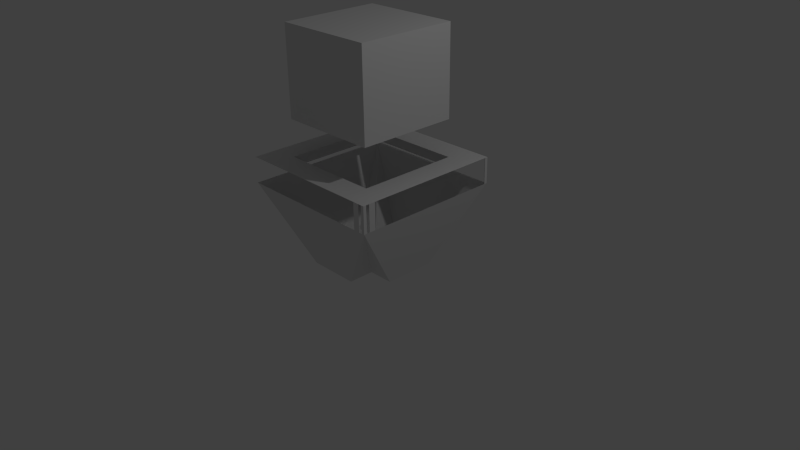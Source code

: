 # Source: temple.blend  (saved by Blender 2.67.0; exported with 4.5.12 LTS)
import bpy
from mathutils import Matrix  # noqa: F401  (used for matrix-valued properties, if any)

bpy.ops.wm.read_factory_settings(use_empty=True)
scene = bpy.context.scene
scene.name = 'Scene'

# ---- collections
col_collection_1 = bpy.data.collections.new('Collection 1'); scene.collection.children.link(col_collection_1)

# ---- world
world_world = bpy.data.worlds.new('World'); scene.world = world_world
world_world.color = (0.05088, 0.05088, 0.05088)
world_world.use_sun_shadow = False
world_world.sun_shadow_jitter_overblur = 0.0
world_world.cycles.sampling_method = 'MANUAL'
world_world.cycles.sample_map_resolution = 256

# ---- cameras
cam_camera = bpy.data.cameras.new('Camera')
cam_camera.clip_end = 100.0
cam_camera.lens = 35.0
cam_camera.sensor_width = 32.0
cam_camera.sensor_height = 18.0
cam_camera.ortho_scale = 7.314
cam_camera.dof.focus_distance = 0.0
cam_camera.dof.aperture_fstop = 128.0

# ---- lights
light_lamp = bpy.data.lights.new('Lamp', 'POINT')
light_lamp.transmission_factor = 0.0
light_lamp.cutoff_distance = 30.0
light_lamp.energy = 100.0
light_lamp.shadow_buffer_clip_start = 1.001
light_lamp.shadow_soft_size = 0.1
light_lamp.shadow_maximum_resolution = 0.006
light_lamp.use_absolute_resolution = True
light_lamp.cycles.use_multiple_importance_sampling = False

# ---- meshes
me_plane = bpy.data.meshes.new('Plane')
me_plane.from_pydata([(-0.6667, -0.3333, 0.0), (-0.6667, 2.98e-08, 0.0), (-0.6667, 0.3333, 0.0), (-0.3333, -0.6667, 0.0), (-0.3333, -0.3333, 0.0), (-0.3333, 2.98e-08, 0.0), (-0.3333, 0.3333, 0.0), (-0.3333, 0.6667, 0.0), (-2.98e-08, -0.6667, 0.0), (-2.98e-08, -0.3333, 0.0), (-2.98e-08, 2.98e-08, 0.0), (-2.98e-08, 0.3333, 0.0), (-2.98e-08, 0.6667, 0.0), (0.3333, -0.6667, 0.0), (0.3333, -0.3333, 0.0), (0.3333, 2.98e-08, 0.0), (0.3333, 0.3333, 0.0), (0.3333, 0.6667, 0.0), (0.6667, -0.3333, 0.0), (0.6667, 2.98e-08, 0.0), (0.6667, 0.3333, 0.0), (1.0, -1.0, 1.0), (-1.0, -1.0, 1.0), (1.0, 1.0, 1.0), (-1.0, 1.0, 1.0), (0.6667, -1.0, 1.0), (0.3333, -1.0, 1.0), (-2.98e-08, -1.0, 1.0), (-0.3333, -1.0, 1.0), (-0.6667, -1.0, 1.0), (0.6667, 1.0, 1.0), (0.3333, 1.0, 1.0), (-2.98e-08, 1.0, 1.0), (-0.3333, 1.0, 1.0), (-0.6667, 1.0, 1.0), (1.0, -0.6667, 1.0), (1.0, -0.3333, 1.0), (1.0, 2.98e-08, 1.0), (1.0, 0.3333, 1.0), (1.0, 0.6667, 1.0), (-1.0, 0.6667, 1.0), (-1.0, 0.3333, 1.0), (-1.0, -2.98e-08, 1.0), (-1.0, -0.3333, 1.0), (-0.3333, 0.3333, 2.995), (-0.3333, 2.98e-08, 2.995), (-0.3333, -0.3333, 2.995), (-0.3333, -0.6667, 2.156), (-0.6667, 0.6667, 2.156), (-0.6667, 0.3333, 2.156), (-0.6667, 2.98e-08, 2.156), (-0.6667, -0.3333, 2.156), (-0.6667, -0.6667, 2.156), (-0.6667, -0.6667, 1.829), (-0.6667, -0.3333, 1.829), (-0.6667, 2.98e-08, 1.829), (-0.6667, 0.3333, 1.829), (-0.6667, 0.6667, 1.829), (-0.3333, -0.6667, 1.829), (-0.6667, -0.6667, 2.859), (-0.6667, -0.3333, 2.859), (-0.6667, 2.98e-08, 2.859), (-0.3333, 0.6667, 1.829), (-2.98e-08, -0.6667, 1.829), (-0.6667, 0.3333, 2.859), (-0.6667, 0.6667, 2.859), (-0.3333, -0.6667, 2.859), (-2.98e-08, 0.6667, 1.829), (0.3333, -0.6667, 1.829), (0.3333, 0.6667, 1.829), (0.6667, -0.6667, 1.829), (0.6667, -0.3333, 1.829), (0.6667, 2.98e-08, 1.829), (0.6667, 0.3333, 1.829), (0.6667, 0.6667, 1.829), (-0.3333, 0.6667, 2.156), (-2.98e-08, -0.6667, 2.156), (-0.3333, -0.6667, 2.995), (-0.6667, 0.6667, 2.995), (-0.6667, 0.3333, 2.995), (-2.98e-08, 0.6667, 2.156), (0.3333, -0.6667, 2.156), (-0.6667, 2.98e-08, 2.995), (-0.6667, -0.3333, 2.995), (-0.6667, -0.6667, 2.995), (0.3333, 0.6667, 2.156), (0.6667, -0.6667, 2.156), (0.6667, -0.3333, 2.156), (0.6667, 2.98e-08, 2.156), (0.6667, 0.3333, 2.156), (0.6667, 0.6667, 2.156), (-0.3333, 0.6667, 2.859), (-2.98e-08, -0.6667, 2.859), (-2.98e-08, 0.6667, 2.859), (0.3333, -0.6667, 2.859), (0.3333, 0.6667, 2.859), (0.6667, -0.6667, 2.859), (0.6667, -0.3333, 2.859), (0.6667, 2.98e-08, 2.859), (0.6667, 0.3333, 2.859), (0.6667, 0.6667, 2.859), (-0.3333, 0.6667, 2.995), (-2.98e-08, -0.6667, 2.995), (-2.98e-08, -0.3333, 2.995), (-2.98e-08, 2.98e-08, 2.995), (-2.98e-08, 0.3333, 2.995), (-2.98e-08, 0.6667, 2.995), (0.3333, -0.6667, 2.995), (0.3333, -0.3333, 2.995), (0.3333, 2.98e-08, 2.995), (0.3333, 0.3333, 2.995), (0.3333, 0.6667, 2.995), (0.6667, -0.6667, 2.995), (0.6667, -0.3333, 2.995), (0.6667, 2.98e-08, 2.995), (0.6667, 0.3333, 2.995), (0.6667, 0.6667, 2.995), (-0.6667, -0.6667, 1.216), (-0.6667, -0.3333, 1.216), (-0.6667, 2.98e-08, 1.216), (-0.6667, 0.3333, 1.216), (-0.6667, 0.6667, 1.216), (-0.3333, -0.6667, 1.216), (-0.3333, 0.6667, 1.216), (-2.98e-08, -0.6667, 1.216), (-2.98e-08, 0.6667, 1.216), (0.3333, -0.6667, 1.216), (0.3333, 0.6667, 1.216), (0.6667, -0.6667, 1.216), (0.6667, -0.3333, 1.216), (0.6667, 2.98e-08, 1.216), (0.6667, 0.3333, 1.216), (0.6667, 0.6667, 1.216), (1.0, -1.0, 1.343), (-1.0, -1.0, 1.343), (1.0, 1.0, 1.343), (-1.0, 1.0, 1.343), (0.6667, -1.0, 1.343), (0.3333, -1.0, 1.343), (-2.98e-08, -1.0, 1.343), (-0.3333, -1.0, 1.343), (-0.6667, -1.0, 1.343), (0.6667, 1.0, 1.343), (0.3333, 1.0, 1.343), (-2.98e-08, 1.0, 1.343), (-0.3333, 1.0, 1.343), (-0.6667, 1.0, 1.343), (1.0, -0.6667, 1.343), (1.0, -0.3333, 1.343), (1.0, 2.98e-08, 1.343), (1.0, 0.3333, 1.343), (1.0, 0.6667, 1.343), (-1.0, 0.6667, 1.343), (-1.0, 0.3333, 1.343), (-1.0, -2.98e-08, 1.343), (-1.0, -0.3333, 1.343), (-1.0, -0.6667, 1.343), (-0.6667, -0.6667, 1.343), (-0.6667, -0.3333, 1.343), (-0.6667, 2.98e-08, 1.343), (-0.6667, 0.3333, 1.343), (-0.6667, 0.6667, 1.343), (-0.3333, -0.6667, 1.343), (-0.3333, 0.6667, 1.343), (-2.98e-08, -0.6667, 1.343), (-2.98e-08, 0.6667, 1.343), (0.3333, -0.6667, 1.343), (0.3333, 0.6667, 1.343), (0.6667, -0.6667, 1.343), (0.6667, -0.3333, 1.343), (0.6667, 2.98e-08, 1.343), (0.6667, 0.3333, 1.343), (0.6667, 0.6667, 1.343), (-0.8333, -1.0, 1.0), (-0.8333, -1.0, 1.343), (-1.0, -0.8333, 1.0), (-1.0, -0.8333, 1.343), (1.0, 0.9167, 1.0), (-1.0, 0.8333, 1.0), (-1.0, -0.9167, 1.343), (-1.0, 0.8333, 1.343), (-1.0, -0.75, 1.343), (-0.8333, 1.0, 1.0), (-0.8333, 1.0, 1.343), (0.8333, 1.0, 1.0), (0.8333, 1.0, 1.343), (1.0, 0.8333, 1.0), (1.0, 0.8333, 1.343), (1.0, -0.8333, 1.0), (1.0, -0.8333, 1.343), (0.8333, -1.0, 1.0), (0.8333, -1.0, 1.343), (0.0, 1.0, 1.0), (0.9167, 1.0, 1.0), (0.9583, -1.0, 1.343), (0.9167, -1.0, 1.343), (1.0, -0.9583, 1.0), (0.9167, -1.0, 1.0), (0.5, -1.0, 1.0), (0.1667, -1.0, 1.0), (-0.1667, -1.0, 1.0), (-0.5, -1.0, 1.0), (1.0, -0.9167, 1.343), (1.0, -0.9167, 1.0), (1.0, -0.5, 1.0), (1.0, -0.1667, 1.0), (1.0, 0.1667, 1.0), (1.0, 0.5, 1.0), (1.0, -0.9583, 1.343), (-1.0, 0.5, 1.0), (-1.0, 0.1667, 1.0), (-1.0, -0.1667, 1.0), (-1.0, -0.5, 1.0), (-0.75, -1.0, 1.0), (0.9583, -1.0, 1.0), (-1.0, 0.75, 1.0), (-0.75, 1.0, 1.0), (0.75, 1.0, 1.0), (1.0, 0.75, 1.0), (1.0, -0.75, 1.0), (0.75, -1.0, 1.0), (0.9167, 1.0, 1.343), (1.0, 0.9167, 1.343), (0.9583, 1.0, 1.343), (1.0, 0.9583, 1.343), (1.0, 0.9583, 1.0), (0.9583, 1.0, 1.0)], [(175, 176), (178, 180), (184, 185), (182, 183), (24, 136), (173, 174), (22, 134), (186, 187)], [(32, 31, 33), (12, 7, 17), (30, 31, 17, 23, 226, 193, 184, 217), (127, 132, 172, 167), (26, 13, 21, 214, 197, 190, 220, 25, 198), (126, 124, 164, 166), (43, 0, 22, 175, 212), (23, 16, 20), (23, 16, 17), (121, 123, 163, 161), (130, 129, 169, 170), (21, 14, 18), (118, 119, 159, 158), (0, 1, 5, 4), (1, 2, 6, 5), (24, 7, 6), (21, 14, 13), (3, 4, 9, 8), (4, 5, 10, 9), (5, 6, 11, 10), (6, 7, 12, 11), (3, 28, 201, 29, 213, 173, 22), (8, 9, 14, 13), (9, 10, 15, 14), (10, 11, 16, 15), (11, 12, 17, 16), (39, 218, 186, 177, 225, 23, 20, 38, 207), (34, 33, 7, 24, 182, 216), (14, 15, 19, 18), (15, 16, 20, 19), (22, 4, 3), (22, 0, 4), (2, 41, 209, 40, 215, 178, 24), (12, 7, 33, 32), (6, 2, 24), (31, 30, 192, 34, 33), (67, 62, 75, 80), (69, 67, 80, 85), (72, 73, 89, 88), (56, 55, 50, 49), (74, 69, 85, 90), (71, 72, 88, 87), (55, 54, 51, 50), (70, 71, 87, 86), (54, 53, 52, 51), (53, 58, 47, 52), (58, 63, 76, 47), (63, 68, 81, 76), (68, 70, 86, 81), (73, 74, 90, 89), (57, 56, 49, 48), (62, 57, 48, 75), (85, 80, 93, 95), (88, 89, 99, 98), (90, 85, 95, 100), (51, 52, 59, 60), (87, 88, 98, 97), (50, 51, 60, 61), (86, 87, 97, 96), (49, 50, 61, 64), (52, 47, 66, 59), (47, 76, 92, 66), (48, 49, 64, 65), (76, 81, 94, 92), (81, 86, 96, 94), (89, 90, 100, 99), (75, 48, 65, 91), (80, 75, 91, 93), (98, 99, 115, 114), (100, 95, 111, 116), (97, 98, 114, 113), (65, 64, 79, 78), (64, 61, 82, 79), (96, 97, 113, 112), (61, 60, 83, 82), (59, 66, 77, 84), (66, 92, 102, 77), (92, 94, 107, 102), (60, 59, 84, 83), (94, 96, 112, 107), (99, 100, 116, 115), (91, 65, 78, 101), (93, 91, 101, 106), (95, 93, 106, 111), (84, 77, 46, 83), (83, 46, 45, 82), (82, 45, 44, 79), (79, 44, 101, 78), (77, 102, 103, 46), (46, 103, 104, 45), (45, 104, 105, 44), (44, 105, 106, 101), (102, 107, 108, 103), (103, 108, 109, 104), (104, 109, 110, 105), (105, 110, 111, 106), (107, 112, 113, 108), (108, 113, 114, 109), (109, 114, 115, 110), (110, 115, 116, 111), (12, 17, 31, 32), (41, 2, 1, 42, 210), (19, 37, 205, 36, 18), (1, 0, 43, 211, 42), (13, 26, 199, 27, 8), (128, 126, 166, 168), (28, 3, 8, 27, 200), (123, 125, 165, 163), (122, 117, 157, 162), (132, 131, 171, 172), (21, 18, 36, 204, 35, 219, 188, 203, 196), (37, 19, 20, 38, 206), (129, 128, 168, 169), (120, 121, 161, 160), (117, 118, 158, 157), (154, 159, 160, 153), (168, 147, 148, 169), (194, 214, 21, 133), (138, 137, 168, 166), (139, 138, 166, 164), (140, 139, 164, 162), (167, 172, 142, 143), (134, 174, 141, 157, 156, 181, 176, 179), (155, 158, 159, 154), (163, 165, 144, 145), (141, 140, 162, 157), (165, 167, 143, 144), (156, 157, 158, 155), (172, 151, 187, 222, 224, 223, 221, 185, 142), (152, 161, 146, 183, 136, 180), (153, 160, 161, 152), (161, 163, 145, 146), (169, 148, 149, 170), (170, 149, 150, 171), (171, 150, 151, 172), (119, 120, 160, 159), (131, 130, 170, 171), (124, 122, 162, 164), (125, 127, 167, 165), (203, 188, 189, 202), (137, 191, 195, 194, 133, 208, 202, 189, 147, 168), (21, 196, 208, 133), (197, 195, 191, 190), (226, 23, 135, 223), (223, 224, 135), (23, 225, 224, 135)])
me_plane.use_remesh_preserve_volume = False
me_plane.use_remesh_preserve_attributes = False
me_plane.use_mirror_vertex_groups = False
me_plane.update()

# ---- objects
ob_plane = bpy.data.objects.new('Plane', me_plane)
ob_lamp = bpy.data.objects.new('Lamp', light_lamp)
ob_camera = bpy.data.objects.new('Camera', cam_camera)

# ---- transforms, parenting, visibility, modifiers, constraints
ob_plane.location = (0.0, 0.0, 0.0)
ob_plane.lineart.crease_threshold = 0.0
ob_lamp.location = (4.076, 1.005, 5.904)
ob_lamp.rotation_euler = (0.6503, 0.05522, 1.866)
ob_lamp.lock_rotations_4d = False
ob_lamp.empty_display_type = 'ARROWS'
ob_lamp.color = (0.0, 0.0, 0.0, 0.0)
ob_lamp.lineart.crease_threshold = 0.0
ob_camera.location = (7.481, -6.508, 5.344)
ob_camera.rotation_euler = (1.109, 0.01082, 0.8149)
ob_camera.lock_rotations_4d = False
ob_camera.empty_display_type = 'ARROWS'
ob_camera.color = (0.0, 0.0, 0.0, 0.0)
ob_camera.display_type = 'WIRE'
ob_camera.lineart.crease_threshold = 0.0

# ---- collection membership
col_collection_1.objects.link(ob_plane)
col_collection_1.objects.link(ob_lamp)
col_collection_1.objects.link(ob_camera)

# ---- scene / render settings (as saved in the file)
scene.camera = ob_camera
scene.frame_start = 1; scene.frame_end = 250; scene.frame_set(1)
scene.render.engine = 'BLENDER_EEVEE_NEXT'
scene.render.image_settings.color_mode = 'RGB'
scene.render.image_settings.compression = 90
scene.render.resolution_percentage = 50
scene.render.dither_intensity = 0.0
scene.cycles.use_denoising = False
scene.cycles.samples = 10
scene.cycles.sampling_pattern = 'TABULATED_SOBOL'
scene.cycles.light_sampling_threshold = 0.0
scene.cycles.use_adaptive_sampling = False
scene.cycles.use_light_tree = False
scene.cycles.blur_glossy = 0.0
scene.cycles.volume_bounces = 1
scene.cycles.pixel_filter_type = 'GAUSSIAN'
scene.cycles.sample_clamp_indirect = 0.0
scene.view_settings.view_transform = 'Standard'
bpy.context.view_layer.update()
